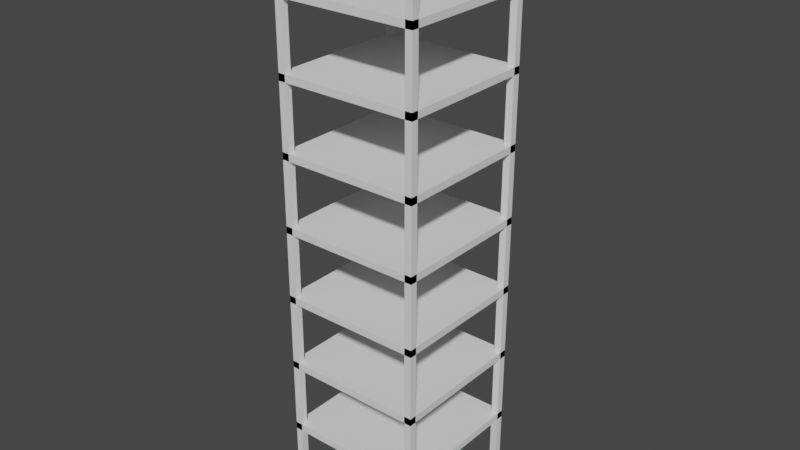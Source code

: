 # Source: Rack.blend  (saved by Blender 2.80.75; exported with 4.5.12 LTS)
import bpy
from mathutils import Matrix  # noqa: F401  (used for matrix-valued properties, if any)

bpy.ops.wm.read_factory_settings(use_empty=True)
scene = bpy.context.scene
scene.name = 'Scene'

# ---- collections
col_collection = bpy.data.collections.new('Collection'); scene.collection.children.link(col_collection)

# ---- world
world_world = bpy.data.worlds.new('World'); scene.world = world_world
world_world.use_nodes = True; world_world.node_tree.nodes.clear()
_N = world_world.node_tree.nodes; _L = world_world.node_tree.links
n0 = _N.new('ShaderNodeOutputWorld'); n0.name = 'World Output'; n0.location = (300, 300)
n1 = _N.new('ShaderNodeBackground'); n1.name = 'Background'; n1.location = (10, 300)
n1.inputs[0].default_value = (0.05088, 0.05088, 0.05088, 1.0)
_L.new(n1.outputs[0], n0.inputs[0])
n0.is_active_output = True
world_world.color = (0.05088, 0.05088, 0.05088)
world_world.use_sun_shadow = False
world_world.sun_shadow_jitter_overblur = 0.0

# ---- meshes
me_cube_001 = bpy.data.meshes.new('Cube.001')
me_cube_001.from_pydata([(-0.25, -0.25, 0.0), (-0.25, -0.25, 2.0), (-0.25, -0.225, 0.0), (-0.25, -0.225, 2.0), (-0.225, -0.25, 0.0), (-0.225, -0.25, 2.0), (-0.225, -0.225, 0.0), (-0.225, -0.225, 2.0), (-0.25, -0.25, 0.25), (-0.25, -0.25, 0.275), (-0.25, 0.25, 0.25), (-0.25, 0.25, 0.275), (0.25, -0.25, 0.25), (0.25, -0.25, 0.275), (0.25, 0.25, 0.25), (0.25, 0.25, 0.275), (-0.25, -0.25, 0.5), (-0.25, -0.25, 0.525), (-0.25, 0.25, 0.5), (-0.25, 0.25, 0.525), (0.25, -0.25, 0.5), (0.25, -0.25, 0.525), (0.25, 0.25, 0.5), (0.25, 0.25, 0.525), (-0.25, -0.25, 0.75), (-0.25, -0.25, 0.775), (-0.25, 0.25, 0.75), (-0.25, 0.25, 0.775), (0.25, -0.25, 0.75), (0.25, -0.25, 0.775), (0.25, 0.25, 0.75), (0.25, 0.25, 0.775), (-0.25, -0.25, 1.0), (-0.25, -0.25, 1.025), (-0.25, 0.25, 1.0), (-0.25, 0.25, 1.025), (0.25, -0.25, 1.0), (0.25, -0.25, 1.025), (0.25, 0.25, 1.0), (0.25, 0.25, 1.025), (0.225, -0.25, 0.0), (0.225, -0.25, 2.0), (0.225, -0.225, 0.0), (0.225, -0.225, 2.0), (0.25, -0.25, 0.0), (0.25, -0.25, 2.0), (0.25, -0.225, 0.0), (0.25, -0.225, 2.0), (-0.25, 0.225, 0.0), (-0.25, 0.225, 2.0), (-0.25, 0.25, 0.0), (-0.25, 0.25, 2.0), (-0.225, 0.225, 0.0), (-0.225, 0.225, 2.0), (-0.225, 0.25, 0.0), (-0.225, 0.25, 2.0), (0.225, 0.225, 0.0), (0.225, 0.225, 2.0), (0.225, 0.25, 0.0), (0.225, 0.25, 2.0), (0.25, 0.225, 0.0), (0.25, 0.225, 2.0), (0.25, 0.25, 0.0), (0.25, 0.25, 2.0), (-0.25, -0.25, 1.25), (-0.25, -0.25, 1.275), (-0.25, 0.25, 1.25), (-0.25, 0.25, 1.275), (0.25, -0.25, 1.25), (0.25, -0.25, 1.275), (0.25, 0.25, 1.25), (0.25, 0.25, 1.275), (-0.25, -0.25, 1.5), (-0.25, -0.25, 1.525), (-0.25, 0.25, 1.5), (-0.25, 0.25, 1.525), (0.25, -0.25, 1.5), (0.25, -0.25, 1.525), (0.25, 0.25, 1.5), (0.25, 0.25, 1.525), (-0.25, -0.25, 1.75), (-0.25, -0.25, 1.775), (-0.25, 0.25, 1.75), (-0.25, 0.25, 1.775), (0.25, -0.25, 1.75), (0.25, -0.25, 1.775), (0.25, 0.25, 1.75), (0.25, 0.25, 1.775), (-0.25, -0.25, 2.0), (-0.25, -0.25, 2.025), (-0.25, 0.25, 2.0), (-0.25, 0.25, 2.025), (0.25, -0.25, 2.0), (0.25, -0.25, 2.025), (0.25, 0.25, 2.0), (0.25, 0.25, 2.025)], [], [(0, 1, 3, 2), (2, 3, 7, 6), (6, 7, 5, 4), (4, 5, 1, 0), (8, 9, 11, 10), (10, 11, 15, 14), (14, 15, 13, 12), (12, 13, 9, 8), (10, 14, 12, 8), (15, 11, 9, 13), (16, 17, 19, 18), (18, 19, 23, 22), (22, 23, 21, 20), (20, 21, 17, 16), (18, 22, 20, 16), (23, 19, 17, 21), (24, 25, 27, 26), (26, 27, 31, 30), (30, 31, 29, 28), (28, 29, 25, 24), (26, 30, 28, 24), (31, 27, 25, 29), (32, 33, 35, 34), (34, 35, 39, 38), (38, 39, 37, 36), (36, 37, 33, 32), (34, 38, 36, 32), (39, 35, 33, 37), (40, 41, 43, 42), (42, 43, 47, 46), (46, 47, 45, 44), (44, 45, 41, 40), (48, 49, 51, 50), (50, 51, 55, 54), (54, 55, 53, 52), (52, 53, 49, 48), (56, 57, 59, 58), (58, 59, 63, 62), (62, 63, 61, 60), (60, 61, 57, 56), (64, 65, 67, 66), (66, 67, 71, 70), (70, 71, 69, 68), (68, 69, 65, 64), (66, 70, 68, 64), (71, 67, 65, 69), (72, 73, 75, 74), (74, 75, 79, 78), (78, 79, 77, 76), (76, 77, 73, 72), (74, 78, 76, 72), (79, 75, 73, 77), (80, 81, 83, 82), (82, 83, 87, 86), (86, 87, 85, 84), (84, 85, 81, 80), (82, 86, 84, 80), (87, 83, 81, 85), (88, 89, 91, 90), (90, 91, 95, 94), (94, 95, 93, 92), (92, 93, 89, 88), (90, 94, 92, 88), (95, 91, 89, 93)])
_uv = me_cube_001.uv_layers.new(name='UVMap')
_uv.uv.foreach_set('vector', [0.375, 0.0, 0.625, 0.0, 0.625, 0.25, 0.375, 0.25, 0.375, 0.25, 0.625, 0.25, 0.625, 0.5, 0.375, 0.5, 0.375, 0.5, 0.625, 0.5, 0.625, 0.75, 0.375, 0.75, 0.375, 0.75, 0.625, 0.75, 0.625, 1.0, 0.375, 1.0, 0.375, 0.0, 0.625, 0.0, 0.625, 0.25, 0.375, 0.25, 0.375, 0.25, 0.625, 0.25, 0.625, 0.5, 0.375, 0.5, 0.375, 0.5, 0.625, 0.5, 0.625, 0.75, 0.375, 0.75, 0.375, 0.75, 0.625, 0.75, 0.625, 1.0, 0.375, 1.0, 0.125, 0.5, 0.375, 0.5, 0.375, 0.75, 0.125, 0.75, 0.625, 0.5, 0.875, 0.5, 0.875, 0.75, 0.625, 0.75, 0.375, 0.0, 0.625, 0.0, 0.625, 0.25, 0.375, 0.25, 0.375, 0.25, 0.625, 0.25, 0.625, 0.5, 0.375, 0.5, 0.375, 0.5, 0.625, 0.5, 0.625, 0.75, 0.375, 0.75, 0.375, 0.75, 0.625, 0.75, 0.625, 1.0, 0.375, 1.0, 0.125, 0.5, 0.375, 0.5, 0.375, 0.75, 0.125, 0.75, 0.625, 0.5, 0.875, 0.5, 0.875, 0.75, 0.625, 0.75, 0.375, 0.0, 0.625, 0.0, 0.625, 0.25, 0.375, 0.25, 0.375, 0.25, 0.625, 0.25, 0.625, 0.5, 0.375, 0.5, 0.375, 0.5, 0.625, 0.5, 0.625, 0.75, 0.375, 0.75, 0.375, 0.75, 0.625, 0.75, 0.625, 1.0, 0.375, 1.0, 0.125, 0.5, 0.375, 0.5, 0.375, 0.75, 0.125, 0.75, 0.625, 0.5, 0.875, 0.5, 0.875, 0.75, 0.625, 0.75, 0.375, 0.0, 0.625, 0.0, 0.625, 0.25, 0.375, 0.25, 0.375, 0.25, 0.625, 0.25, 0.625, 0.5, 0.375, 0.5, 0.375, 0.5, 0.625, 0.5, 0.625, 0.75, 0.375, 0.75, 0.375, 0.75, 0.625, 0.75, 0.625, 1.0, 0.375, 1.0, 0.125, 0.5, 0.375, 0.5, 0.375, 0.75, 0.125, 0.75, 0.625, 0.5, 0.875, 0.5, 0.875, 0.75, 0.625, 0.75, 0.375, 0.0, 0.625, 0.0, 0.625, 0.25, 0.375, 0.25, 0.375, 0.25, 0.625, 0.25, 0.625, 0.5, 0.375, 0.5, 0.375, 0.5, 0.625, 0.5, 0.625, 0.75, 0.375, 0.75, 0.375, 0.75, 0.625, 0.75, 0.625, 1.0, 0.375, 1.0, 0.375, 0.0, 0.625, 0.0, 0.625, 0.25, 0.375, 0.25, 0.375, 0.25, 0.625, 0.25, 0.625, 0.5, 0.375, 0.5, 0.375, 0.5, 0.625, 0.5, 0.625, 0.75, 0.375, 0.75, 0.375, 0.75, 0.625, 0.75, 0.625, 1.0, 0.375, 1.0, 0.375, 0.0, 0.625, 0.0, 0.625, 0.25, 0.375, 0.25, 0.375, 0.25, 0.625, 0.25, 0.625, 0.5, 0.375, 0.5, 0.375, 0.5, 0.625, 0.5, 0.625, 0.75, 0.375, 0.75, 0.375, 0.75, 0.625, 0.75, 0.625, 1.0, 0.375, 1.0, 0.375, 0.0, 0.625, 0.0, 0.625, 0.25, 0.375, 0.25, 0.375, 0.25, 0.625, 0.25, 0.625, 0.5, 0.375, 0.5, 0.375, 0.5, 0.625, 0.5, 0.625, 0.75, 0.375, 0.75, 0.375, 0.75, 0.625, 0.75, 0.625, 1.0, 0.375, 1.0, 0.125, 0.5, 0.375, 0.5, 0.375, 0.75, 0.125, 0.75, 0.625, 0.5, 0.875, 0.5, 0.875, 0.75, 0.625, 0.75, 0.375, 0.0, 0.625, 0.0, 0.625, 0.25, 0.375, 0.25, 0.375, 0.25, 0.625, 0.25, 0.625, 0.5, 0.375, 0.5, 0.375, 0.5, 0.625, 0.5, 0.625, 0.75, 0.375, 0.75, 0.375, 0.75, 0.625, 0.75, 0.625, 1.0, 0.375, 1.0, 0.125, 0.5, 0.375, 0.5, 0.375, 0.75, 0.125, 0.75, 0.625, 0.5, 0.875, 0.5, 0.875, 0.75, 0.625, 0.75, 0.375, 0.0, 0.625, 0.0, 0.625, 0.25, 0.375, 0.25, 0.375, 0.25, 0.625, 0.25, 0.625, 0.5, 0.375, 0.5, 0.375, 0.5, 0.625, 0.5, 0.625, 0.75, 0.375, 0.75, 0.375, 0.75, 0.625, 0.75, 0.625, 1.0, 0.375, 1.0, 0.125, 0.5, 0.375, 0.5, 0.375, 0.75, 0.125, 0.75, 0.625, 0.5, 0.875, 0.5, 0.875, 0.75, 0.625, 0.75, 0.375, 0.0, 0.625, 0.0, 0.625, 0.25, 0.375, 0.25, 0.375, 0.25, 0.625, 0.25, 0.625, 0.5, 0.375, 0.5, 0.375, 0.5, 0.625, 0.5, 0.625, 0.75, 0.375, 0.75, 0.375, 0.75, 0.625, 0.75, 0.625, 1.0, 0.375, 1.0, 0.125, 0.5, 0.375, 0.5, 0.375, 0.75, 0.125, 0.75, 0.625, 0.5, 0.875, 0.5, 0.875, 0.75, 0.625, 0.75])
me_cube_001.use_remesh_preserve_volume = False
me_cube_001.use_remesh_preserve_attributes = False
me_cube_001.use_mirror_vertex_groups = False
me_cube_001.update()

# ---- objects
ob_rack = bpy.data.objects.new('Rack', me_cube_001)

# ---- transforms, parenting, visibility, modifiers, constraints
ob_rack.location = (0.0, 0.0, 0.0)
ob_rack.lineart.crease_threshold = 0.0

# ---- collection membership
col_collection.objects.link(ob_rack)

# ---- scene / render settings (as saved in the file)
scene.frame_start = 1; scene.frame_end = 250; scene.frame_set(1)
scene.render.engine = 'BLENDER_EEVEE_NEXT'
scene.cycles.use_denoising = False
scene.cycles.samples = 128
scene.cycles.sampling_pattern = 'TABULATED_SOBOL'
scene.cycles.use_adaptive_sampling = False
scene.cycles.use_light_tree = False
scene.view_settings.view_transform = 'Filmic'
bpy.context.view_layer.update()

# ---- added for rendering (the .blend has no active camera and no usable light): camera, sun
cam_auto = bpy.data.cameras.new('AutoCamera')
cam_auto.lens = 50.0
cam_auto.sensor_width = 36.0
cam_auto.clip_end = 1000.0
ob_auto_camera = bpy.data.objects.new('AutoCamera', cam_auto)
scene.collection.objects.link(ob_auto_camera)
ob_auto_camera.location = (1.98452, -2.38142, 2.60012)
ob_auto_camera.rotation_euler = (1.09748, -7.21219e-08, 0.694738)
scene.camera = ob_auto_camera
light_auto_sun = bpy.data.lights.new('AutoSun', 'SUN')
light_auto_sun.energy = 3.0
light_auto_sun.angle = 0.0523599
ob_auto_sun = bpy.data.objects.new('AutoSun', light_auto_sun)
scene.collection.objects.link(ob_auto_sun)
ob_auto_sun.rotation_euler = (0.872665, 0.174533, 0.523599)
bpy.context.view_layer.update()
